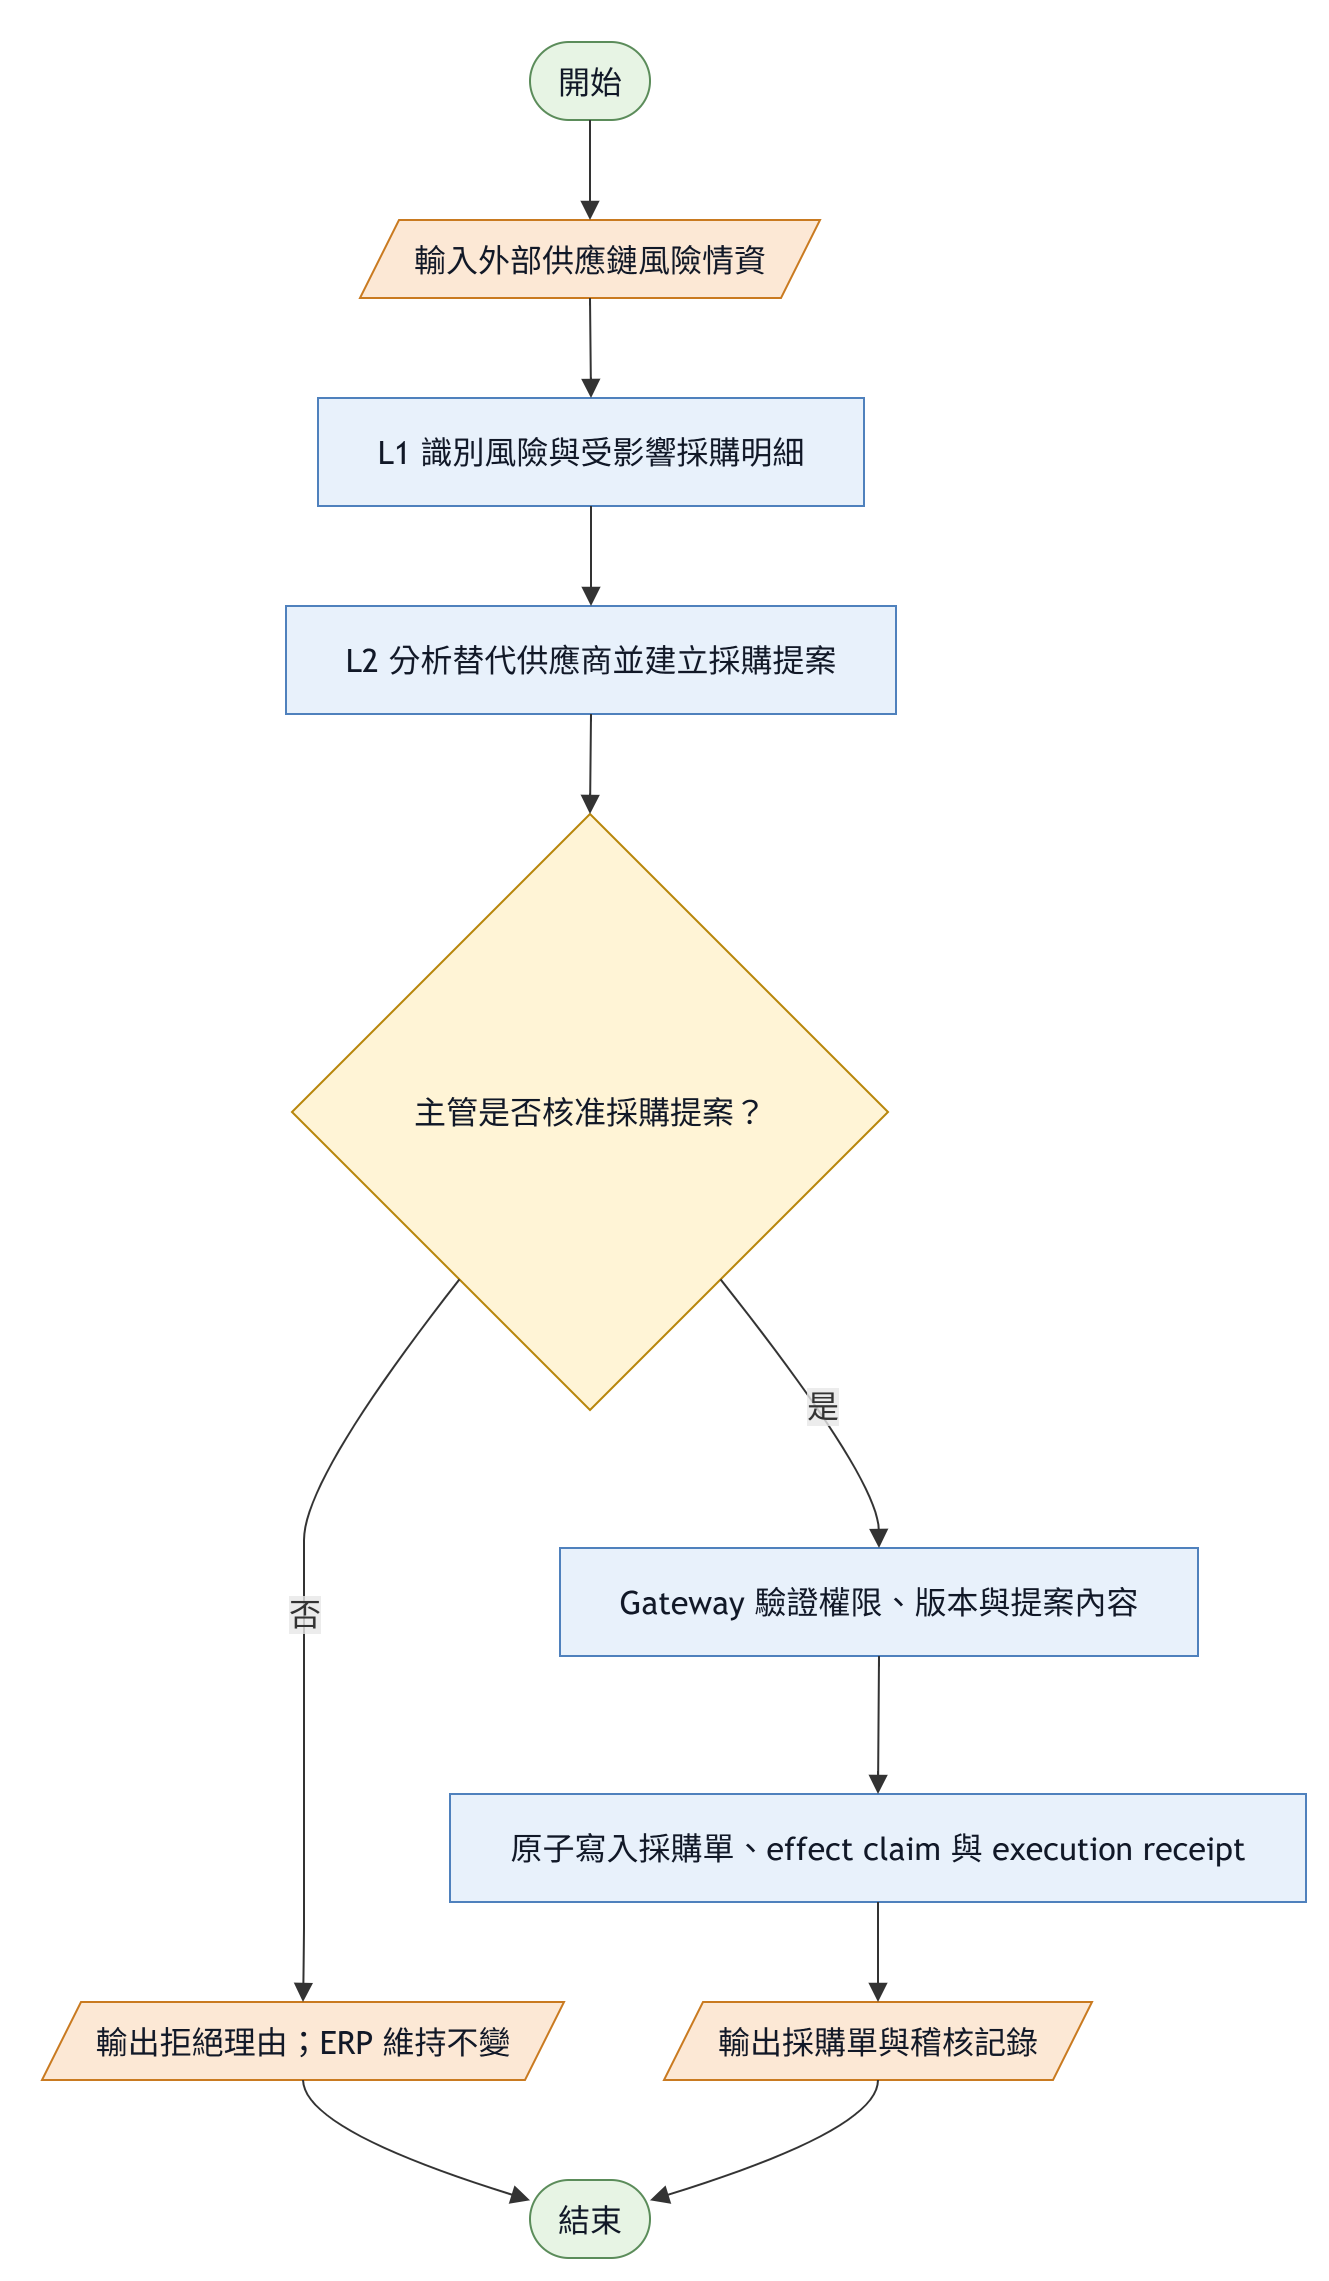

The diagram above was exported from draw.io. Its source (the exported page's mxGraphModel, read from the mxfile embedded in the PNG):
<mxGraphModel dx="-348" dy="-297" grid="0" gridSize="10" guides="1" tooltips="1" connect="1" arrows="1" fold="0" page="0" pageScale="1" pageWidth="827" pageHeight="1169" math="0" shadow="0">
  <root>
    <mxCell id="0" />
    <mxCell id="1" parent="0" />
    <UserObject label="開始" mermaidId="n:START" mermaidBaseStyle="html=1;rounded=1;whiteSpace=wrap;arcSize=50;strokeWidth=1;fillColor=#e7f4e4;strokeColor=#5b8c5a;fontColor=#111827;fontFamily=Trebuchet MS,Verdana,Arial,sans-serif;fontSize=16;" mermaidBaseValue="開始" id="2">
      <mxCell parent="1" style="html=1;rounded=1;whiteSpace=wrap;arcSize=50;strokeWidth=1;fillColor=#e7f4e4;strokeColor=#5b8c5a;fontColor=#111827;fontFamily=Trebuchet MS,Verdana,Arial,sans-serif;fontSize=16;" vertex="1">
        <mxGeometry height="39" width="60" x="252" y="8" as="geometry" />
      </mxCell>
    </UserObject>
    <UserObject label="輸入外部供應鏈風險情資" mermaidId="n:INPUT" mermaidBaseStyle="html=1;shape=parallelogram;perimeter=parallelogramPerimeter;fixedSize=1;size=19.5;strokeWidth=1;whiteSpace=wrap;fillColor=#fce8d5;strokeColor=#c97a20;fontColor=#111827;fontFamily=Trebuchet MS,Verdana,Arial,sans-serif;fontSize=16;" mermaidBaseValue="輸入外部供應鏈風險情資" id="3">
      <mxCell parent="1" style="html=1;shape=parallelogram;perimeter=parallelogramPerimeter;fixedSize=1;size=19.5;strokeWidth=1;whiteSpace=wrap;fillColor=#fce8d5;strokeColor=#c97a20;fontColor=#111827;fontFamily=Trebuchet MS,Verdana,Arial,sans-serif;fontSize=16;" vertex="1">
        <mxGeometry height="39" width="230" x="167" y="97" as="geometry" />
      </mxCell>
    </UserObject>
    <UserObject label="L1 識別風險與受影響採購明細" mermaidId="n:L1" mermaidBaseStyle="html=1;whiteSpace=wrap;strokeWidth=1;fillColor=#e8f1fb;strokeColor=#4f81bd;fontColor=#111827;fontFamily=Trebuchet MS,Verdana,Arial,sans-serif;fontSize=16;" mermaidBaseValue="L1 識別風險與受影響採購明細" id="4">
      <mxCell parent="1" style="html=1;whiteSpace=wrap;strokeWidth=1;fillColor=#e8f1fb;strokeColor=#4f81bd;fontColor=#111827;fontFamily=Trebuchet MS,Verdana,Arial,sans-serif;fontSize=16;" vertex="1">
        <mxGeometry height="54" width="273" x="146" y="186" as="geometry" />
      </mxCell>
    </UserObject>
    <UserObject label="L2 分析替代供應商並建立採購提案" mermaidId="n:L2" mermaidBaseStyle="html=1;whiteSpace=wrap;strokeWidth=1;fillColor=#e8f1fb;strokeColor=#4f81bd;fontColor=#111827;fontFamily=Trebuchet MS,Verdana,Arial,sans-serif;fontSize=16;" mermaidBaseValue="L2 分析替代供應商並建立採購提案" id="5">
      <mxCell parent="1" style="html=1;whiteSpace=wrap;strokeWidth=1;fillColor=#e8f1fb;strokeColor=#4f81bd;fontColor=#111827;fontFamily=Trebuchet MS,Verdana,Arial,sans-serif;fontSize=16;" vertex="1">
        <mxGeometry height="54" width="305" x="130" y="290" as="geometry" />
      </mxCell>
    </UserObject>
    <UserObject label="主管是否核准採購提案？" mermaidId="n:L3" mermaidBaseStyle="rhombus;html=1;strokeWidth=1;whiteSpace=wrap;fillColor=#fff4d6;strokeColor=#b8860b;fontColor=#111827;fontFamily=Trebuchet MS,Verdana,Arial,sans-serif;fontSize=16;" mermaidBaseValue="主管是否核准採購提案？" id="6">
      <mxCell parent="1" style="rhombus;html=1;strokeWidth=1;whiteSpace=wrap;fillColor=#fff4d6;strokeColor=#b8860b;fontColor=#111827;fontFamily=Trebuchet MS,Verdana,Arial,sans-serif;fontSize=16;" vertex="1">
        <mxGeometry height="298" width="298" x="133" y="394" as="geometry" />
      </mxCell>
    </UserObject>
    <UserObject label="輸出拒絕理由；ERP 維持不變" mermaidId="n:REJECT" mermaidBaseStyle="html=1;shape=parallelogram;perimeter=parallelogramPerimeter;fixedSize=1;size=19.5;strokeWidth=1;whiteSpace=wrap;fillColor=#fce8d5;strokeColor=#c97a20;fontColor=#111827;fontFamily=Trebuchet MS,Verdana,Arial,sans-serif;fontSize=16;" mermaidBaseValue="輸出拒絕理由；ERP 維持不變" id="7">
      <mxCell parent="1" style="html=1;shape=parallelogram;perimeter=parallelogramPerimeter;fixedSize=1;size=19.5;strokeWidth=1;whiteSpace=wrap;fillColor=#fce8d5;strokeColor=#c97a20;fontColor=#111827;fontFamily=Trebuchet MS,Verdana,Arial,sans-serif;fontSize=16;" vertex="1">
        <mxGeometry height="39" width="261" x="8" y="988" as="geometry" />
      </mxCell>
    </UserObject>
    <UserObject label="Gateway 驗證權限、版本與提案內容" mermaidId="n:VERIFY" mermaidBaseStyle="html=1;whiteSpace=wrap;strokeWidth=1;fillColor=#e8f1fb;strokeColor=#4f81bd;fontColor=#111827;fontFamily=Trebuchet MS,Verdana,Arial,sans-serif;fontSize=16;" mermaidBaseValue="Gateway 驗證權限、版本與提案內容" id="8">
      <mxCell parent="1" style="html=1;whiteSpace=wrap;strokeWidth=1;fillColor=#e8f1fb;strokeColor=#4f81bd;fontColor=#111827;fontFamily=Trebuchet MS,Verdana,Arial,sans-serif;fontSize=16;" vertex="1">
        <mxGeometry height="54" width="319" x="267" y="761" as="geometry" />
      </mxCell>
    </UserObject>
    <UserObject label="原子寫入採購單、effect claim 與 execution receipt" mermaidId="n:EXECUTE" mermaidBaseStyle="html=1;whiteSpace=wrap;strokeWidth=1;fillColor=#e8f1fb;strokeColor=#4f81bd;fontColor=#111827;fontFamily=Trebuchet MS,Verdana,Arial,sans-serif;fontSize=16;" mermaidBaseValue="原子寫入採購單、effect claim 與 execution receipt" id="9">
      <mxCell parent="1" style="html=1;whiteSpace=wrap;strokeWidth=1;fillColor=#e8f1fb;strokeColor=#4f81bd;fontColor=#111827;fontFamily=Trebuchet MS,Verdana,Arial,sans-serif;fontSize=16;" vertex="1">
        <mxGeometry height="54" width="428" x="212" y="884" as="geometry" />
      </mxCell>
    </UserObject>
    <UserObject label="輸出採購單與稽核記錄" mermaidId="n:RESULT" mermaidBaseStyle="html=1;shape=parallelogram;perimeter=parallelogramPerimeter;fixedSize=1;size=19.5;strokeWidth=1;whiteSpace=wrap;fillColor=#fce8d5;strokeColor=#c97a20;fontColor=#111827;fontFamily=Trebuchet MS,Verdana,Arial,sans-serif;fontSize=16;" mermaidBaseValue="輸出採購單與稽核記錄" id="10">
      <mxCell parent="1" style="html=1;shape=parallelogram;perimeter=parallelogramPerimeter;fixedSize=1;size=19.5;strokeWidth=1;whiteSpace=wrap;fillColor=#fce8d5;strokeColor=#c97a20;fontColor=#111827;fontFamily=Trebuchet MS,Verdana,Arial,sans-serif;fontSize=16;" vertex="1">
        <mxGeometry height="39" width="214" x="319" y="988" as="geometry" />
      </mxCell>
    </UserObject>
    <UserObject label="結束" mermaidId="n:FINISH" mermaidBaseStyle="html=1;rounded=1;whiteSpace=wrap;arcSize=50;strokeWidth=1;fillColor=#e7f4e4;strokeColor=#5b8c5a;fontColor=#111827;fontFamily=Trebuchet MS,Verdana,Arial,sans-serif;fontSize=16;" mermaidBaseValue="結束" id="11">
      <mxCell parent="1" style="html=1;rounded=1;whiteSpace=wrap;arcSize=50;strokeWidth=1;fillColor=#e7f4e4;strokeColor=#5b8c5a;fontColor=#111827;fontFamily=Trebuchet MS,Verdana,Arial,sans-serif;fontSize=16;" vertex="1">
        <mxGeometry height="39" width="60" x="252" y="1077" as="geometry" />
      </mxCell>
    </UserObject>
    <UserObject label="" mermaidId="e:START-&gt;INPUT#0" mermaidBaseStyle="curved=1;startArrow=none;endArrow=block;endSize=7;strokeColor=light-dark(#333333,#cccccc);exitX=0.5;exitY=1;entryX=0.5;entryY=0;" mermaidBaseValue="" id="12">
      <mxCell edge="1" parent="1" source="2" style="curved=1;startArrow=none;endArrow=block;endSize=7;strokeColor=light-dark(#333333,#cccccc);exitX=0.5;exitY=1;entryX=0.5;entryY=0;" target="3">
        <mxGeometry relative="1" as="geometry">
          <Array as="points" />
        </mxGeometry>
      </mxCell>
    </UserObject>
    <UserObject label="" mermaidId="e:INPUT-&gt;L1#0" mermaidBaseStyle="curved=1;startArrow=none;endArrow=block;endSize=7;strokeColor=light-dark(#333333,#cccccc);exitX=0.5;exitY=1;entryX=0.5;entryY=0;" mermaidBaseValue="" id="13">
      <mxCell edge="1" parent="1" source="3" style="curved=1;startArrow=none;endArrow=block;endSize=7;strokeColor=light-dark(#333333,#cccccc);exitX=0.5;exitY=1;entryX=0.5;entryY=0;" target="4">
        <mxGeometry relative="1" as="geometry">
          <Array as="points" />
        </mxGeometry>
      </mxCell>
    </UserObject>
    <UserObject label="" mermaidId="e:L1-&gt;L2#0" mermaidBaseStyle="curved=1;startArrow=none;endArrow=block;endSize=7;strokeColor=light-dark(#333333,#cccccc);exitX=0.5;exitY=1;entryX=0.5;entryY=0;" mermaidBaseValue="" id="14">
      <mxCell edge="1" parent="1" source="4" style="curved=1;startArrow=none;endArrow=block;endSize=7;strokeColor=light-dark(#333333,#cccccc);exitX=0.5;exitY=1;entryX=0.5;entryY=0;" target="5">
        <mxGeometry relative="1" as="geometry">
          <Array as="points" />
        </mxGeometry>
      </mxCell>
    </UserObject>
    <UserObject label="" mermaidId="e:L2-&gt;L3#0" mermaidBaseStyle="curved=1;startArrow=none;endArrow=block;endSize=7;strokeColor=light-dark(#333333,#cccccc);exitX=0.5;exitY=1;entryX=0.5;entryY=0;" mermaidBaseValue="" id="15">
      <mxCell edge="1" parent="1" source="5" style="curved=1;startArrow=none;endArrow=block;endSize=7;strokeColor=light-dark(#333333,#cccccc);exitX=0.5;exitY=1;entryX=0.5;entryY=0;" target="6">
        <mxGeometry relative="1" as="geometry">
          <Array as="points" />
        </mxGeometry>
      </mxCell>
    </UserObject>
    <UserObject label="否" mermaidId="e:L3-&gt;REJECT#0" mermaidBaseStyle="curved=1;startArrow=none;endArrow=block;endSize=7;strokeColor=light-dark(#333333,#cccccc);html=1;fontSize=16;labelBackgroundColor=light-dark(#E8E8E88D,#2a2a2a8D);fontFamily=Trebuchet MS,Verdana,Arial,sans-serif;fontColor=light-dark(#333333,#cccccc);exitX=0.11;exitY=1;entryX=0.5;entryY=0;" mermaidBaseValue="否" id="16">
      <mxCell edge="1" parent="1" source="6" style="curved=1;startArrow=none;endArrow=block;endSize=7;strokeColor=light-dark(#333333,#cccccc);html=1;fontSize=16;labelBackgroundColor=light-dark(#E8E8E88D,#2a2a2a8D);fontFamily=Trebuchet MS,Verdana,Arial,sans-serif;fontColor=light-dark(#333333,#cccccc);exitX=0.11;exitY=1;entryX=0.5;entryY=0;" target="7">
        <mxGeometry relative="1" as="geometry">
          <Array as="points">
            <mxPoint x="139" y="726" />
            <mxPoint x="139" y="788" />
            <mxPoint x="139" y="849" />
            <mxPoint x="139" y="911" />
            <mxPoint x="139" y="963" />
          </Array>
        </mxGeometry>
      </mxCell>
    </UserObject>
    <UserObject label="" mermaidId="e:REJECT-&gt;FINISH#0" mermaidBaseStyle="curved=1;startArrow=none;endArrow=block;endSize=7;strokeColor=light-dark(#333333,#cccccc);exitX=0.5;exitY=1;entryX=0;entryY=0.26;" mermaidBaseValue="" id="17">
      <mxCell edge="1" parent="1" source="7" style="curved=1;startArrow=none;endArrow=block;endSize=7;strokeColor=light-dark(#333333,#cccccc);exitX=0.5;exitY=1;entryX=0;entryY=0.26;" target="11">
        <mxGeometry relative="1" as="geometry">
          <Array as="points">
            <mxPoint x="139" y="1052" />
          </Array>
        </mxGeometry>
      </mxCell>
    </UserObject>
    <UserObject label="是" mermaidId="e:L3-&gt;VERIFY#0" mermaidBaseStyle="curved=1;startArrow=none;endArrow=block;endSize=7;strokeColor=light-dark(#333333,#cccccc);html=1;fontSize=16;labelBackgroundColor=light-dark(#E8E8E88D,#2a2a2a8D);fontFamily=Trebuchet MS,Verdana,Arial,sans-serif;fontColor=light-dark(#333333,#cccccc);exitX=0.89;exitY=1;entryX=0.5;entryY=0;" mermaidBaseValue="是" id="18">
      <mxCell edge="1" parent="1" source="6" style="curved=1;startArrow=none;endArrow=block;endSize=7;strokeColor=light-dark(#333333,#cccccc);html=1;fontSize=16;labelBackgroundColor=light-dark(#E8E8E88D,#2a2a2a8D);fontFamily=Trebuchet MS,Verdana,Arial,sans-serif;fontColor=light-dark(#333333,#cccccc);exitX=0.89;exitY=1;entryX=0.5;entryY=0;" target="8">
        <mxGeometry relative="1" as="geometry">
          <Array as="points">
            <mxPoint x="426" y="726" />
          </Array>
        </mxGeometry>
      </mxCell>
    </UserObject>
    <UserObject label="" mermaidId="e:VERIFY-&gt;EXECUTE#0" mermaidBaseStyle="curved=1;startArrow=none;endArrow=block;endSize=7;strokeColor=light-dark(#333333,#cccccc);exitX=0.5;exitY=1;entryX=0.5;entryY=0;" mermaidBaseValue="" id="19">
      <mxCell edge="1" parent="1" source="8" style="curved=1;startArrow=none;endArrow=block;endSize=7;strokeColor=light-dark(#333333,#cccccc);exitX=0.5;exitY=1;entryX=0.5;entryY=0;" target="9">
        <mxGeometry relative="1" as="geometry">
          <Array as="points" />
        </mxGeometry>
      </mxCell>
    </UserObject>
    <UserObject label="" mermaidId="e:EXECUTE-&gt;RESULT#0" mermaidBaseStyle="curved=1;startArrow=none;endArrow=block;endSize=7;strokeColor=light-dark(#333333,#cccccc);exitX=0.5;exitY=1;entryX=0.5;entryY=0;" mermaidBaseValue="" id="20">
      <mxCell edge="1" parent="1" source="9" style="curved=1;startArrow=none;endArrow=block;endSize=7;strokeColor=light-dark(#333333,#cccccc);exitX=0.5;exitY=1;entryX=0.5;entryY=0;" target="10">
        <mxGeometry relative="1" as="geometry">
          <Array as="points" />
        </mxGeometry>
      </mxCell>
    </UserObject>
    <UserObject label="" mermaidId="e:RESULT-&gt;FINISH#0" mermaidBaseStyle="curved=1;startArrow=none;endArrow=block;endSize=7;strokeColor=light-dark(#333333,#cccccc);exitX=0.5;exitY=1;entryX=1;entryY=0.26;" mermaidBaseValue="" id="21">
      <mxCell edge="1" parent="1" source="10" style="curved=1;startArrow=none;endArrow=block;endSize=7;strokeColor=light-dark(#333333,#cccccc);exitX=0.5;exitY=1;entryX=1;entryY=0.26;" target="11">
        <mxGeometry relative="1" as="geometry">
          <Array as="points">
            <mxPoint x="426" y="1052" />
          </Array>
        </mxGeometry>
      </mxCell>
    </UserObject>
  </root>
</mxGraphModel>